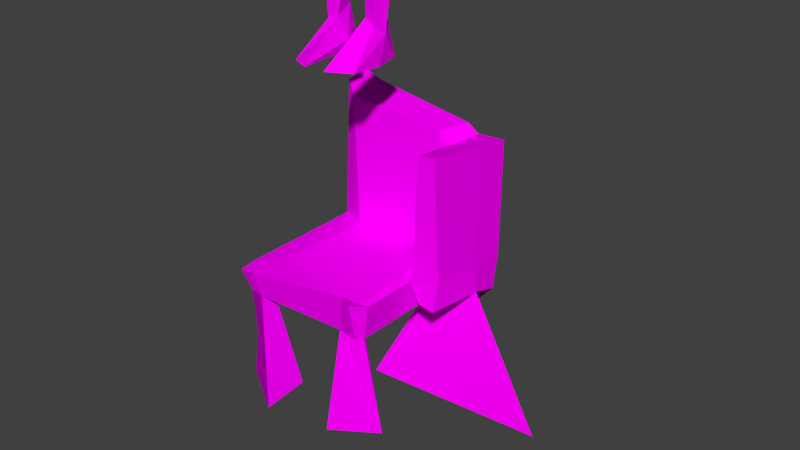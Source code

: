 # Source: chairSitter.blend  (saved by Blender 3.2.14; exported with 4.5.12 LTS)
import bpy
from mathutils import Matrix  # noqa: F401  (used for matrix-valued properties, if any)

bpy.ops.wm.read_factory_settings(use_empty=True)
scene = bpy.context.scene
scene.name = 'Scene'

# ---- collections
col_collection_1 = bpy.data.collections.new('Collection 1'); scene.collection.children.link(col_collection_1)

# ---- images (referenced by path relative to the original .blend; pixels are not part of the script)
import os
ASSET_DIR = os.environ.get("B2B_ASSET_DIR", "")  # directory of the original .blend (textures are referenced by path, not embedded)
HERE = os.path.dirname(os.path.abspath(__file__))  # packed textures are extracted next to this script under _unpacked/

def load_image(name, relpath, width, height, colorspace="sRGB"):
    """Load a texture the original file referenced (path relative to the .blend, or extracted next to this script)."""
    p = next((c for c in (os.path.join(HERE, relpath), os.path.join(ASSET_DIR, relpath)) if relpath and os.path.exists(c)), "")
    if p:
        img = bpy.data.images.load(p, check_existing=True)
        img.name = name
    else:  # same state as the original file: an image datablock whose file is absent (Cycles renders it pink)
        img = bpy.data.images.new(name, width, height)
        img.source = "FILE"
        img.filepath = "//" + (relpath or name)
    img.colorspace_settings.name = colorspace
    return img
img_whitemarblepersontexture_png = load_image('whiteMarblePersonTexture.png', 'whiteMarblePersonTexture.png', 1024, 1024, 'sRGB')
img_uglyfuckthingchair_png = load_image('uglyFuckThingChair.png', 'uglyFuckThingChair.png', 1024, 1024, 'sRGB')
img_uglyfuckthingchair_png_001 = load_image('uglyFuckThingChair.png.001', 'uglyFuckThingChair.png', 1024, 1024, 'Non-Color')

# ---- materials (node trees are filled in below, after node groups)
mat_marble_body = bpy.data.materials.new('Marble Body')
mat_marble_body.use_transparent_shadow = False
mat_chair = bpy.data.materials.new('Chair')
mat_chair.surface_render_method = 'BLENDED'
mat_chair.blend_method = 'BLEND'
mat_chair.use_transparent_shadow = False
mat_chair.roughness = 1.0
mat_chair.specular_intensity = 0.0

# ---- material node trees
mat_marble_body.use_nodes = True; mat_marble_body.node_tree.nodes.clear()
_N = mat_marble_body.node_tree.nodes; _L = mat_marble_body.node_tree.links
n0 = _N.new('ShaderNodeOutputMaterial'); n0.name = 'Material Output'; n0.location = (300, 300)
n1 = _N.new('ShaderNodeBsdfPrincipled'); n1.name = 'Principled BSDF'; n1.location = (10, 300)
n1.distribution = 'GGX'
n1.subsurface_method = 'RANDOM_WALK_SKIN'
n1.inputs[2].default_value = 1.0
n1.inputs[3].default_value = 1.45
n1.inputs[11].default_value = 1.01
n1.inputs[13].default_value = 0.0
n1.inputs[20].default_value = 0.0
n1.inputs[27].default_value = (0.0, 0.0, 0.0, 1.0)
n1.inputs[28].default_value = 1.0
n2 = _N.new('ShaderNodeMapping'); n2.name = 'Mapping'; n2.location = (-590, 144)
n2.width = 240
n3 = _N.new('ShaderNodeTexCoord'); n3.name = 'Texture Coordinate'; n3.location = (-790, 127)
n4 = _N.new('ShaderNodeTexImage'); n4.name = 'Image Texture'; n4.location = (-290, 115)
n4.image = img_whitemarblepersontexture_png
n4.interpolation = 'Closest'
_L.new(n1.outputs[0], n0.inputs[0])
_L.new(n4.outputs[0], n1.inputs[0])
_L.new(n2.outputs[0], n4.inputs[0])
_L.new(n3.outputs[2], n2.inputs[0])
n0.is_active_output = True
mat_chair.use_nodes = True; mat_chair.node_tree.nodes.clear()
_N = mat_chair.node_tree.nodes; _L = mat_chair.node_tree.links
n0 = _N.new('ShaderNodeBsdfPrincipled'); n0.name = 'Principled BSDF'; n0.location = (10, 300)
n0.distribution = 'GGX'
n0.subsurface_method = 'RANDOM_WALK_SKIN'
n0.inputs[2].default_value = 1.0
n0.inputs[3].default_value = 1.45
n0.inputs[13].default_value = 0.0
n0.inputs[27].default_value = (0.0, 0.0, 0.0, 1.0)
n0.inputs[28].default_value = 1.0
n1 = _N.new('ShaderNodeOutputMaterial'); n1.name = 'Material Output'; n1.location = (300, 300)
n2 = _N.new('ShaderNodeNormalMap'); n2.name = 'Normal Map'; n2.location = (-300, -300)
n2.label = 'Normal/Map'
n2.inputs[0].default_value = 0.0
n3 = _N.new('ShaderNodeTexImage'); n3.name = 'Image Texture'; n3.location = (-300, 600)
n3.image = img_uglyfuckthingchair_png
n4 = _N.new('ShaderNodeTexImage'); n4.name = 'Image Texture.001'; n4.location = (-300, 0)
n4.image = img_uglyfuckthingchair_png_001
_L.new(n0.outputs[0], n1.inputs[0])
_L.new(n2.outputs[0], n0.inputs[5])
_L.new(n3.outputs[0], n0.inputs[0])
_L.new(n4.outputs[1], n0.inputs[4])
n1.is_active_output = True

# ---- world
world_world = bpy.data.worlds.new('World'); scene.world = world_world
world_world.color = (0.05088, 0.05088, 0.05088)
world_world.use_sun_shadow = False
world_world.sun_shadow_jitter_overblur = 0.0
world_world.cycles.sampling_method = 'MANUAL'
world_world.cycles.sample_map_resolution = 256

# ---- meshes
me_male = bpy.data.meshes.new('male')
me_male.from_pydata([(0.08426, -0.283, 1.512), (0.08518, -0.2427, 1.232), (0.1717, -0.1867, 1.402), (0.006571, -0.175, 1.324), (0.108, -0.09781, 1.258), (0.1419, -0.04997, 1.693), (0.05331, -0.09508, 1.251), (0.06948, -0.1752, 1.103), (0.02725, -0.1118, 1.08), (0.1167, -0.1882, 1.134), (0.1557, -0.1097, 1.062), (0.08734, -0.03783, 1.076), (0.05798, -0.1626, 0.7755), (0.02811, -0.1186, 0.6739), (0.09676, -0.1646, 0.7452), (0.07326, -0.06816, 0.7863), (0.114, -0.1143, 0.7149), (0.09758, -0.04387, 0.6048), (0.1293, -0.1689, 0.6038), (0.04772, -0.04795, 0.5999), (0.02788, -0.2135, 0.6186), (0.02622, -0.3613, 0.6126), (0.1651, -0.1497, 1.853), (0.02982, -0.0633, 1.69), (-0.01352, -0.01444, 1.81), (0.1269, -0.008131, 1.798), (-0.01524, -0.1527, 1.688), (0.04338, -0.2415, 1.751), (0.1429, -0.1308, 2.065), (0.2128, -0.1388, 2.344), (0.3298, -0.1304, 2.385), (0.3563, -0.06986, 2.414), (0.3123, -0.01726, 2.386), (0.2341, -0.004209, 2.33), (0.2226, -0.06201, 2.295), (0.06359, -0.07116, 2.455), (0.1265, 0.002878, 2.406), (0.09443, 0.0422, 2.331), (0.457, -0.1394, 2.327), (0.5104, -0.03259, 2.338), (0.8159, -0.117, 2.363), (0.8179, -0.08527, 2.324), (0.813, -0.09872, 2.381), (0.8296, -0.05546, 2.367), (0.1226, 0.03265, 2.204), (0.1141, -0.2248, 2.222), (0.09779, -0.2657, 1.883), (0.9373, -0.1256, 2.332), (0.8998, -0.1466, 2.334), (0.9494, -0.03219, 2.336), (1.084, -0.1435, 2.353), (1.032, -0.01463, 2.353), (0.1336, -0.3143, 0.6154), (0.9089, -0.1402, 2.301), (0.995, -0.152, 2.314), (0.02059, -0.03484, 2.527), (0.01412, -0.2378, 2.561), (0.009646, -0.2272, 2.631), (0.04008, -0.2255, 2.63), (0.01869, -0.2266, 2.639), (0.02607, -0.2304, 2.626), (0.07025, -0.1143, 2.585), (0.04288, -0.2281, 2.666), (0.03252, -0.1515, 2.51), (0.06299, -0.1621, 2.73), (0.02273, -0.05115, 2.758), (0.0812, -0.09601, 2.646), (0.05585, -0.03348, 2.69), (-0.1147, -0.284, 1.51), (-0.1137, -0.2431, 1.234), (-0.2174, -0.1871, 1.52), (-0.03824, -0.1725, 1.308), (-0.1398, -0.0981, 1.251), (-0.0831, -0.09453, 1.247), (-0.1016, -0.1791, 1.112), (-0.05829, -0.1101, 1.083), (-0.1599, -0.1726, 1.115), (-0.1873, -0.1101, 1.056), (-0.1182, -0.03766, 1.079), (-0.08114, -0.1607, 0.7535), (-0.1263, -0.165, 0.7407), (-0.1032, -0.06772, 0.7852), (-0.1435, -0.1135, 0.7483), (-0.133, -0.04616, 0.6004), (-0.07907, -0.04783, 0.5993), (-0.06981, -0.1897, 0.615), (-0.06011, -0.3665, 0.614), (-0.1715, -0.3033, 0.6009), (-0.1843, -0.1465, 1.948), (-0.1649, -0.02559, 1.779), (-0.07858, -0.05882, 1.664), (-0.1287, -0.07074, 1.978), (-0.01641, -0.018, 1.731), (-0.0806, -0.2429, 1.76), (-0.1444, -0.246, 1.867), (-0.01525, -0.2834, 1.963), (0.07693, -0.0542, 1.973), (-0.01528, -0.2551, 2.219), (-0.2428, -0.1408, 2.342), (-0.3617, -0.13, 2.385), (-0.3675, -0.0681, 2.416), (-0.3205, -0.01423, 2.387), (-0.2755, -0.003017, 2.338), (-0.1525, 0.02777, 2.19), (-0.2477, -0.05921, 2.297), (0.04548, -0.2234, 2.322), (0.03202, -0.1585, 2.411), (-0.07586, -0.1448, 2.417), (-0.1037, -0.1967, 2.354), (-0.09082, -0.07658, 2.458), (-0.1584, 0.02237, 2.389), (-0.4758, -0.1391, 2.328), (-0.6898, -0.08358, 2.391), (-0.4968, -0.0882, 2.297), (-0.8528, -0.1183, 2.363), (-0.8534, -0.08826, 2.322), (-0.8662, -0.0491, 2.356), (-0.1458, -0.2244, 2.225), (-0.07235, -0.2907, 1.89), (-0.01575, -0.2759, 1.784), (-0.05404, -0.03693, 2.531), (-0.9639, -0.1377, 2.342), (-1.115, -0.1425, 2.358), (-1.051, -0.01483, 2.351), (-0.0551, -0.1305, 0.6655), (-0.9494, -0.1355, 2.31), (-1.018, -0.1643, 2.31), (0.0006614, -0.2452, 2.563), (-0.01376, -0.2486, 2.561), (-0.01501, -0.2686, 2.591), (-0.01608, -0.239, 2.506), (-0.04393, -0.2381, 2.562), (-0.03805, -0.2245, 2.629), (-0.06947, -0.2242, 2.629), (-0.05228, -0.232, 2.638), (-0.08641, -0.1843, 2.57), (-0.0158, -0.2407, 2.636), (-0.0291, -0.1698, 2.496), (-0.01518, 0.001525, 2.646), (-0.09521, -0.1147, 2.582), (-0.1124, -0.09713, 2.646), (-0.01334, -0.2043, 2.754), (-0.08842, -0.1797, 2.734), (-0.08928, -0.04079, 2.712)], [], [(3, 0, 1), (9, 1, 2), (9, 2, 10), (11, 4, 6), (18, 19, 20), (25, 96, 24), (28, 22, 46), (32, 37, 33), (38, 29, 30), (32, 33, 39), (39, 33, 34), (40, 31, 42), (34, 41, 39), (34, 45, 29), (33, 44, 34), (44, 28, 34), (28, 46, 45), (45, 34, 28), (36, 55, 37), (46, 27, 119), (95, 97, 46), (95, 46, 118), (43, 51, 42), (21, 14, 52), (14, 16, 52), (18, 16, 17), (20, 13, 21), (20, 19, 13), (48, 47, 54), (47, 53, 54), (106, 29, 105), (23, 6, 5), (58, 59, 62), (63, 130, 56), (35, 106, 63), (138, 55, 67), (55, 35, 61), (60, 56, 127), (66, 64, 67), (61, 67, 55), (47, 48, 50), (69, 68, 71), (73, 89, 72), (74, 75, 79), (89, 90, 92), (24, 91, 89), (92, 90, 23), (23, 90, 26), (26, 93, 27), (91, 24, 96), (44, 110, 103), (99, 98, 111), (98, 99, 107), (104, 103, 102), (91, 96, 103), (108, 106, 105), (111, 115, 114), (118, 97, 95), (88, 89, 91), (110, 44, 37), (110, 120, 109), (122, 112, 114), (115, 116, 123), (116, 112, 123), (81, 84, 124), (124, 84, 85), (123, 121, 125), (126, 125, 121), (108, 98, 107), (89, 73, 90), (68, 94, 93), (131, 128, 130), (133, 135, 134), (132, 136, 133), (127, 131, 129), (137, 106, 107), (139, 109, 120), (139, 135, 109), (135, 133, 131), (135, 139, 140), (138, 65, 143), (140, 139, 143), (129, 131, 136), (132, 134, 136), (7, 8, 3, 1), (2, 1, 0), (2, 5, 4), (6, 4, 5), (4, 11, 10, 2), (7, 1, 9), (8, 11, 6, 3), (7, 12, 13, 8), (15, 16, 10, 11), (15, 11, 8, 13), (14, 12, 7, 9), (16, 14, 9, 10), (92, 23, 5, 25), (17, 19, 18), (35, 31, 30, 106), (25, 24, 92), (96, 22, 28), (37, 44, 33), (32, 31, 35, 36), (32, 36, 37), (43, 42, 31, 39), (37, 55, 120), (38, 30, 40), (30, 31, 40), (34, 29, 38), (39, 31, 32), (38, 41, 34), (51, 43, 41, 49), (29, 106, 30), (45, 105, 29), (45, 97, 105), (96, 28, 44), (38, 40, 41), (39, 41, 43), (46, 97, 45), (119, 118, 46), (22, 25, 5), (22, 96, 25), (36, 35, 55), (40, 42, 48), (20, 21, 52, 18), (48, 53, 41, 40), (18, 52, 16), (16, 15, 17), (17, 15, 19), (15, 13, 19), (12, 14, 21), (13, 12, 21), (23, 26, 3, 6), (47, 49, 53), (41, 53, 49), (48, 54, 53), (26, 27, 0, 3), (2, 0, 46, 22), (5, 2, 22), (0, 27, 46), (56, 58, 61, 63), (141, 62, 136), (137, 130, 63), (136, 62, 59, 57), (56, 130, 128), (127, 136, 57, 60), (64, 66, 61, 62), (106, 137, 63), (62, 141, 64), (35, 63, 61), (47, 50, 51, 49), (58, 62, 61), (58, 56, 60), (64, 141, 65), (64, 65, 67), (138, 67, 65), (66, 67, 61), (127, 129, 136), (48, 42, 50), (42, 51, 50), (69, 76, 70, 68), (89, 70, 76, 72), (74, 69, 71, 75), (72, 76, 77, 78), (74, 76, 69), (73, 78, 75, 71), (81, 78, 77, 82), (78, 73, 72), (81, 79, 75, 78), (80, 76, 74, 79), (82, 77, 76, 80), (83, 87, 85, 84), (81, 124, 79), (99, 100, 109, 107), (24, 89, 92), (102, 103, 110), (101, 110, 109, 100), (102, 110, 101), (112, 100, 99, 114), (110, 37, 120), (99, 111, 114), (113, 111, 98, 104), (104, 88, 91, 103), (102, 101, 112), (100, 112, 101), (104, 102, 113), (104, 98, 117), (117, 108, 105), (108, 117, 98), (97, 117, 105), (96, 44, 103), (88, 104, 117, 94), (115, 113, 102, 116), (113, 115, 111), (97, 118, 94, 117), (112, 116, 102), (94, 118, 119, 93), (93, 119, 27), (87, 80, 79, 86), (106, 108, 107), (122, 114, 121), (112, 122, 123), (115, 125, 126, 114), (85, 87, 86), (86, 124, 85), (124, 86, 79), (81, 82, 83), (81, 83, 84), (80, 87, 82), (87, 83, 82), (121, 114, 126), (90, 73, 71, 26), (125, 115, 123), (26, 71, 68, 93), (70, 88, 94, 68), (70, 89, 88), (134, 142, 141, 136), (65, 141, 142, 143), (137, 135, 130), (131, 130, 135), (137, 107, 109), (135, 137, 109), (120, 55, 138), (142, 135, 140), (135, 142, 134), (133, 136, 131), (140, 143, 142), (138, 143, 120), (139, 120, 143), (121, 123, 122)])
_uv = me_male.uv_layers.new(name='UVMap')
_uv.uv.foreach_set('vector', [-0.3059, 1.299, 0.002139, 1.852, 0.002139, 1.076, -0.518, 1.759, -0.7233, 2.005, -0.518, 2.511, 2.047, -1.23, 2.251, -0.5048, 2.251, -1.466, 3.527, 1.082, 3.375, 1.591, 3.527, 1.597, 2.121, 2.624, 1.725, 2.694, 2.121, 2.931, -1.096, 1.911, -0.7398, 2.283, -0.7398, 1.759, 1.325, 1.906, 1.901, 2.018, 1.901, 1.641, 3.645, -2.065, 3.645, -2.705, 3.543, -2.313, 1.703, 3.313, 1.703, 2.64, 1.568, 2.954, 3.025, 2.815, 3.175, 3.037, 3.175, 2.273, 2.682, -1.466, 2.504, -0.7228, 2.682, -0.6612, 3.293, -0.7075, 3.293, -1.985, 3.223, -0.7261, 1.796, 0.1741, 1.796, -1.466, 1.659, -0.6183, 3.112, -2.131, 3.112, -2.705, 2.897, -2.263, 2.799, 3.101, 2.348, 3.245, 2.799, 3.29, -0.5106, 0.8461, -1.096, 0.928, -0.5106, 1.3, -1.902, 0.3645, -1.578, 0.9105, -1.578, -0.02778, 1.308, 0.2724, 0.7442, 0.3769, 1.308, 0.7808, 3.105, -0.4147, 3.268, 0.008172, 3.268, -0.6058, 1.523, 3.164, 1.325, 3.51, 1.523, 3.578, 1.754, 0.5773, 1.986, 1.247, 1.986, 0.2724, 3.166, 0.7426, 3.373, 1.065, 3.373, 0.5923, 3.557, 1.73, 3.656, 2.289, 3.656, 1.641, 0.6483, 2.541, 0.6483, 1.861, 0.3887, 2.35, 3.255, 2.175, 3.402, 2.257, 3.402, 1.641, 2.799, 2.73, 2.495, 2.888, 2.799, 3.084, -2.43, 0.77, -2.346, 1.06, -2.346, 0.372, -2.538, 3.497, -2.538, 3.036, -2.721, 3.257, 0.8087, 2.339, 0.7434, 2.437, 0.8087, 2.607, 1.617, 2.457, 1.707, 2.542, 1.707, 2.3, 2.228, 2.302, 1.725, 2.479, 2.228, 2.607, -1.113, -0.3546, -2.324, -0.3364, -1.113, -0.04426, -0.3596, -1.612, -0.4201, -1.592, -0.3596, -1.512, 3.721, 3.318, 3.56, 3.541, 3.721, 3.599, 2.585, 3.588, 2.585, 3.306, 2.348, 3.439, 0.6138, 3.143, 0.8057, 3.443, 0.8057, 2.984, -0.6783, 3.191, -0.9288, 3.212, -0.6783, 3.494, -0.5026, 1.316, -0.5434, 1.495, -0.5026, 1.507, -0.5015, 2.273, -0.3227, 2.511, -0.3227, 2.141, -2.061, 3.12, -2.061, 2.753, -2.363, 3.099, -1.925, -0.9804, -1.866, -0.8775, -1.866, -1.385, 0.6483, 1.845, 0.6483, 1.076, 0.344, 1.672, -1.118, 1.463, -1.118, -0.02778, -1.271, 1.43, 2.03, -1.466, 1.813, -1.367, 2.03, -0.476, -0.9288, 3.072, -0.536, 3.174, -0.536, 2.898, -0.5599, 1.316, -1.096, 1.544, -0.5599, 1.742, 0.5973, 3.429, 0.3286, 3.492, 0.5973, 3.64, -0.006172, 3.295, 0.2363, 3.483, 0.2363, 3.165, -1.328, 3.006, -1.328, 2.641, -1.616, 2.825, 1.3, 0.7973, 0.8263, 1.137, 1.3, 1.365, -0.5904, -2.69, 0.1666, -2.156, 0.1666, -2.705, 3.284, -0.2838, 3.423, 0.03578, 3.423, -0.6058, 2.858, 1.203, 3.013, 1.515, 3.013, 0.7233, 3.191, 2.962, 3.366, 3.388, 3.366, 2.852, -2.324, 0.4725, -1.918, 0.8687, -1.918, -0.02778, -2.433, 3.02, -2.433, 2.602, -2.721, 2.705, 2.728, -1.657, 2.728, -2.705, 2.588, -2.691, 3.15, 1.515, 3.15, 0.5923, 3.029, 1.29, -2.061, 2.736, -2.061, 2.162, -2.324, 2.669, 1.945, -1.778, 1.945, -2.705, 1.694, -2.449, 2.994, 3.44, 2.994, 2.929, 2.816, 3.106, 3.545, -0.803, 3.545, -1.985, 3.493, -1.524, 3.541, 1.641, 3.418, 1.723, 3.541, 2.227, -1.62, 1.443, -1.578, 1.945, -1.578, 0.927, 1.052, 3.151, 1.052, 2.632, 0.8263, 2.828, 2.602, 3.449, 2.765, 3.699, 2.765, 3.306, 2.224, 2.624, 2.137, 3.03, 2.224, 3.073, 3.424, -2.051, 3.424, -2.256, 3.336, -2.217, 3.166, 1.22, 3.359, 1.586, 3.359, 1.082, 1.015, 0.02488, 1.015, -1.466, 0.8232, -0.3327, 2.654, 2.631, 2.654, 1.641, 2.498, 1.946, 1.236, 2.431, 1.157, 2.47, 1.236, 2.602, -2.372, -0.3068, -2.341, -0.1092, -2.341, -0.3546, -2.374, 0.2127, -2.348, 0.2858, -2.348, 0.1302, 1.26, -1.854, 1.353, -1.772, 1.353, -1.912, -1.278, 3.396, -1.049, 3.572, -1.049, 3.273, -0.3733, 3.256, -0.6231, 3.511, -0.3733, 3.535, 3.476, 0.3709, 3.637, 0.4807, 3.637, 0.05226, 0.9991, 0.04137, 0.8232, 0.1366, 0.9991, 0.2313, -0.03561, 3.027, -0.1376, 3.194, -0.03561, 3.352, -0.9675, 2.959, -1.278, 3.133, -0.9675, 3.256, 3.561, -1.066, 3.632, -0.8918, 3.632, -1.304, 2.92, 0.6015, 3.013, 0.7069, 3.013, 0.4901, -0.3431, -1.543, -0.3074, -1.509, -0.3074, -1.612, 0.9441, 1.98, 1.141, 2.076, 1.141, 1.381, 0.8263, 1.595, 1.057, -2.369, 1.382, -1.929, 1.382, -2.705, 0.02776, -1.086, 0.3492, -0.2594, 0.3492, -1.466, 0.8087, 1.076, 0.6648, 1.124, 0.8087, 2.322, -2.662, 0.8199, -2.721, 1.348, -2.446, 1.333, -2.446, 0.372, 3.668, 2.778, 3.668, 2.376, 3.549, 2.674, 2.165, 0.9632, 2.406, 1.066, 2.406, 0.551, 2.241, 0.2724, 1.738, 1.462, 1.738, 0.5587, 1.606, 0.2724, 1.532, 1.386, -1.47, 0.768, -1.287, 0.9512, -1.287, -0.009667, -1.562, -0.02778, 0.01064, 1.005, 0.8098, 1.06, 0.8098, 0.7973, -0.3059, 0.8326, 2.799, 1.641, 2.688, 1.718, 2.67, 2.62, 2.799, 2.713, 0.8981, -1.543, 1.041, -1.632, 1.041, -2.705, 0.8056, -2.5, -0.05016, 2.575, -0.2525, 2.634, -0.3522, 2.928, -0.05016, 3.01, -2.364, -0.4388, -2.244, -0.3711, -2.244, -0.7724, -1.562, 1.066, -1.479, 1.874, -1.297, 1.793, -1.297, 0.9677, -2.448, 3.336, -2.061, 3.353, -2.061, 3.136, 2.131, -0.2461, 2.44, 0.1279, 2.44, -0.4596, -1.638, 2.916, -1.638, 2.557, -2.031, 2.821, 2.227, -2.001, 2.399, -1.893, 2.399, -2.705, 2.169, -2.515, 3.008, 2.273, 2.816, 2.753, 3.008, 2.913, 1.128, -0.1572, 1.252, -0.2045, 1.252, -1.466, 1.032, -1.035, 3.089, -0.6058, 2.928, -0.01341, 3.089, 0.114, 2.003, 1.255, 2.148, 1.61, 2.148, 0.2724, 1.642, -1.466, 1.457, -1.392, 1.642, -0.1276, 1.935, -1.482, 1.935, -1.734, 1.269, -1.64, 3.362, 2.273, 3.191, 2.726, 3.362, 2.836, 0.6106, -0.8098, 0.8067, 0.1741, 0.8067, -1.466, 3.425, -1.451, 3.309, -0.8949, 3.439, -0.8244, 3.439, -1.216, 2.913, -1.154, 3.053, -0.6401, 3.053, -1.466, -2.721, 2.452, -2.415, 2.586, -2.415, 2.067, 2.928, 0.2674, 3.232, 0.4701, 3.232, 0.1305, -2.317, -0.8081, -1.941, -0.7939, -1.941, -1.385, 2.881, -2.705, 2.744, -1.721, 2.881, -1.702, 2.911, -0.6058, 2.768, 0.2405, 2.911, 0.2776, -0.746, 0.8296, -0.746, -0.1445, -1.096, -0.04082, -0.9533, 2.528, -1.278, 2.599, -0.9533, 2.943, 0.3492, -0.2429, 0.09133, 0.1024, 0.3492, 0.2801, -1.924, 2.145, -1.924, 1.66, -2.324, 1.985, 3.175, 3.054, 3.02, 3.309, 3.175, 3.507, -2.399, 2.318, -2.347, 2.368, -2.347, 2.067, 0.8403, 2.21, 0.8263, 2.616, 1.124, 2.493, 1.124, 2.093, 2.309, -0.625, 2.268, -0.5371, 2.565, -0.5048, 2.565, -0.6425, 2.816, 1.914, 3.023, 2.257, 3.023, 1.641, 3.284, 0.3691, 3.459, 0.5601, 3.459, 0.05226, -1.941, 3.369, -2.448, 3.392, -1.941, 3.508, 3.319, -2.705, 3.129, -2.399, 3.319, -2.185, -0.3733, 2.528, -0.5015, 2.572, -0.3733, 3.239, 1.813, 0.1591, 2.114, 0.252, 2.114, -0.4596, 0.7891, -2.705, 0.5144, -2.688, 0.5272, -1.684, 0.7891, -1.494, 3.564, -0.2226, 3.651, 0.02145, 3.651, -0.3101, 2.048, 3.247, 2.048, 2.948, 1.725, 3.025, -2.342, 1.345, -2.342, 1.077, -2.43, 1.302, -0.6069, -2.557, -0.9128, -2.705, -1.015, -2.037, -0.6069, -1.553, -0.7236, -1.466, -1.096, -1.184, -1.096, -0.161, -0.7236, -0.2214, -0.3059, -1.05, 0.01127, -0.2214, 0.01127, -1.466, 2.616, -0.4596, 2.457, 0.1975, 2.616, 0.5636, 2.126, 3.419, 2.331, 3.441, 2.331, 3.101, 2.082, 3.142, 1.642, 0.1819, 1.642, -0.1111, 1.457, -0.1025, 2.768, 0.4214, 2.896, 0.5695, 2.896, 0.2941, 2.386, -1.691, 2.386, -1.876, 2.344, -1.785, 2.335, -1.753, -0.4366, -1.612, -0.5904, -1.537, -0.4366, -1.53, 0.3634, 3.37, 0.3634, 3.165, 0.2845, 3.179, 0.2528, 3.215, -1.648, 2.933, -1.946, 2.951, -2.031, 3.106, -1.648, 3.191, 3.357, 3.693, 3.357, 3.405, 3.191, 3.478, 1.617, 2.12, 1.86, 2.283, 1.86, 2.035, 0.9849, 3.49, 1.266, 3.491, 1.266, 3.238, 0.724, 2.967, 0.724, 2.558, 0.3887, 2.741, 0.4649, 2.964, 3.126, -1.784, 3.205, -1.723, 3.205, -2.115, -2.341, 0.1138, -2.341, -0.09274, -2.374, 0.08713, 3.336, -2.432, 3.526, -2.272, 3.526, -2.705, -1.648, 3.207, -1.838, 3.481, -1.648, 3.578, 3.69, 1.082, 3.544, 1.283, 3.69, 1.437, -1.033, 3.432, -0.9547, 3.64, -0.9547, 3.273, 3.2, -1.706, 3.126, -1.625, 3.2, -1.501, 3.069, -0.9763, 3.206, -0.7075, 3.206, -1.466, -1.997, 0.8852, -2.324, 1.445, -1.997, 1.643, -1.881, -0.7398, -2.227, -0.538, -1.113, -0.3711, -1.113, -0.7602, -2.334, -2.705, -2.721, -1.949, -2.502, -0.8432, -2.334, -1.239, 2.021, 1.76, 1.918, 2.123, 2.228, 2.285, 2.228, 1.641, 2.494, 1.083, 2.165, 1.36, 2.212, 1.603, 2.494, 1.588, 3.543, 3.318, 3.382, 3.329, 3.543, 3.696, 2.481, 2.138, 2.481, 1.641, 2.244, 1.745, 2.315, 2.385, 1.502, -2.619, 1.398, -1.813, 1.678, -1.851, 1.678, -2.705, 3.532, 2.273, 3.379, 2.747, 3.532, 2.778, -1.893, 1.74, -1.643, 1.86, -1.643, 0.9428, -1.902, 0.927, -1.118, 2.512, -1.118, 1.479, -1.278, 1.499, -1.245, 2.488, 2.004, -2.683, 1.962, -1.83, 2.153, -1.672, 2.153, -2.705, -1.328, 2.605, -1.328, 1.89, -1.562, 2.241, -1.475, 2.624, 1.243, -1.518, 1.243, -1.912, 1.057, -1.723, 2.296, -0.6741, 2.487, -0.666, 2.487, -1.436, 2.268, -1.466, 0.3887, 3.042, 0.5973, 3.413, 0.5973, 2.984, 0.3608, 2.398, 0.3608, 1.862, 0.01862, 2.292, 0.1472, 1.187, 0.01862, 1.626, 0.3275, 1.846, 0.3275, 1.076, 0.8263, 3.293, 0.9631, 3.624, 0.9631, 3.167, 1.395, 0.7209, 1.325, 1.608, 1.516, 1.624, 1.516, 0.2724, 0.08035, -2.139, -0.5904, -1.89, 0.08035, -1.628, -0.3333, 0.7562, -0.4786, 1.076, -0.3333, 2.108, -0.05016, 1.869, -0.2192, 1.91, -0.3059, 2.546, -0.05016, 2.558, -0.3333, 0.7397, -0.3333, -0.2646, -0.5851, -0.1628, -0.7071, 0.4699, 2.751, -0.6058, 2.633, -0.4626, 2.751, 0.5636, 1.157, 1.536, 1.302, 2.414, 1.302, 1.381, 2.896, -1.466, 2.698, -1.408, 2.896, -0.7762, 3.109, -2.115, 2.897, -1.972, 3.109, -1.546, 1.6, 2.035, 1.325, 2.299, 1.6, 2.624, 2.819, 1.066, 2.819, 0.6847, 2.423, 0.9484, 1.069, 2.909, 1.266, 3.222, 1.266, 2.632, -1.113, -0.7767, -1.113, -1.466, -1.849, -1.288, -1.865, -1.701, -1.865, -2.705, -2.317, -2.359, -2.082, -1.402, 0.4495, -1.436, 0.3657, -0.457, 0.5942, 0.1639, 0.5942, -1.466, 2.415, -2.628, 2.571, -1.657, 2.571, -2.705, -0.3059, -0.1868, -0.1725, 0.7264, 0.06266, 0.7808, 0.06266, -0.2049, 1.269, -0.3089, 1.441, 0.1639, 1.441, -1.466, -1.616, 3.378, -1.376, 3.355, -1.376, 3.023, -1.586, 3.037, -1.922, 2.162, -2.044, 2.333, -1.922, 2.504, -2.721, 1.513, -2.528, 2.034, -2.4, 2.05, -2.4, 1.364, 3.555, 1.01, 3.555, 0.5923, 3.389, 0.7611, -1.922, 1.608, -1.922, 0.8852, -1.981, 1.195, -2.395, 0.3555, -2.395, -0.8267, -2.721, -0.6087, 2.06, 3.33, 1.767, 3.376, 1.568, 3.422, 2.06, 3.47, -0.9288, 2.79, -0.518, 2.882, -0.518, 2.528, 3.547, 0.03578, 3.547, -0.6284, 3.44, -0.4392, -1.638, 2.541, -1.638, 1.877, -1.902, 2.51, 3.476, -1.985, 3.309, -1.882, 3.476, -1.467, 1.951, -1.556, 2.464, -1.482, 2.464, -1.63, 3.561, -1.867, 3.655, -1.32, 3.655, -1.985, 0.07914, 0.4802, 0.7277, 0.7808, 0.7277, 0.3331, 0.09684, -1.957, 0.1433, -1.645, 0.1433, -2.139, 0.498, -1.556, 0.498, -2.705, 0.2398, -2.556, 0.1831, -1.509, 2.244, 2.792, 2.467, 2.988, 2.467, 2.402, -1.435, -1.657, -1.435, -2.705, -1.849, -2.179, -1.756, -1.482, -1.032, -1.52, -1.032, -2.705, -1.314, -2.467, -1.419, -1.482, -0.3224, -1.466, -0.7071, -0.7078, -0.3224, -0.2811, 1.873, 1.273, 1.754, 1.567, 1.976, 1.602, 1.976, 1.263, 2.841, 1.515, 2.841, 1.083, 2.618, 1.1, 2.511, 1.471, -0.09332, 3.472, -0.3522, 3.513, -0.09332, 3.668, 3.564, -0.4665, 3.663, -0.3266, 3.663, -0.6284, -1.395, 3.654, -1.395, 3.395, -1.616, 3.416, -0.1541, 3.027, -0.3522, 3.199, -0.1541, 3.455, -0.7591, 2.506, -0.7591, 2.3, -1.096, 2.415, -0.006172, 2.851, 0.3309, 3.148, 0.3309, 2.823, 3.549, 3.302, 3.549, 2.852, 3.382, 3.122, 2.319, -1.876, 2.169, -1.833, 2.319, -1.676, 1.032, 0.1212, 1.246, 0.2458, 1.246, -0.1407, 3.039, 1.928, 3.239, 2.147, 3.239, 1.641, 1.325, 2.984, 1.551, 3.147, 1.551, 2.64, -0.006172, 2.612, 0.3608, 2.807, 0.3608, 2.415])
me_male.materials.append(mat_marble_body)
me_male.use_remesh_preserve_volume = False
me_male.use_remesh_preserve_attributes = False
me_male.use_mirror_vertex_groups = False
me_male.update()
me_cube_004 = bpy.data.meshes.new('Cube.004')
me_cube_004.from_pydata([(-0.2616, -0.5168, -0.3349), (-0.2575, -0.5705, -0.2158), (-0.2414, 0.03183, -0.3504), (-0.2948, 0.0937, -0.2283), (0.2831, -0.4987, -0.3603), (0.2835, -0.5367, -0.1925), (0.2905, 0.06576, -0.3746), (0.3076, 0.06351, -0.2231), (-0.2598, 0.1898, -0.1933), (-0.2692, 0.2079, -0.3441), (0.3256, 0.1479, -0.3468), (0.3163, 0.198, -0.2298), (0.4358, 0.0602, -0.2247), (0.443, 0.0532, -0.3394), (0.428, 0.2198, -0.2355), (0.4403, 0.172, -0.375), (0.3151, -0.2029, -0.2467), (0.3332, -0.1789, -0.3328), (0.4117, -0.1586, -0.2127), (0.4131, -0.195, -0.3345), (-0.2519, 0.07931, 0.4017), (0.2755, 0.07238, 0.2534), (-0.2737, 0.2057, 0.4117), (0.326, 0.1956, 0.2747), (0.4743, 0.1573, 0.3018), (0.4337, 0.0554, 0.3003), (0.3141, -0.1695, 0.2965), (0.404, -0.1848, 0.321), (-0.2059, 0.05649, -0.3247), (-0.1786, 0.04809, -0.23), (-0.2007, -0.5231, -0.339), (-0.2217, -0.5482, -0.2287), (-0.1796, 0.2067, -0.3773), (-0.1707, 0.2279, -0.2053), (-0.2039, 0.05091, 0.3487), (-0.194, 0.2172, 0.3734), (-0.2654, -0.4645, -0.346), (-0.298, -0.464, -0.2354), (0.3099, -0.4793, -0.3543), (0.3125, -0.4588, -0.2236), (-0.1681, -0.4253, -0.195), (-0.1999, -0.4595, -0.3399), (-0.3873, -0.418, -0.8328), (-0.09545, -0.6212, -0.7851), (-0.09707, -0.4186, -0.7685), (0.2563, 0.05497, -0.2007), (0.2093, -0.5055, -0.3416), (0.2168, 0.1869, -0.1949), (0.2382, 0.06003, 0.3061), (0.2747, 0.1963, 0.3094), (0.2579, 0.02973, -0.3282), (0.2312, -0.51, -0.1864), (0.2601, 0.1737, -0.3716), (0.2722, -0.4628, -0.2293), (0.2389, -0.4084, -0.3435), (0.2099, -0.5993, -0.7586), (0.364, -0.4453, -0.7926), (0.1861, -0.4279, -0.7883), (0.8324, -0.07969, -0.793), (0.03037, -0.09764, -0.8202), (0.03811, 0.4506, -0.8103)], [], [(36, 2, 3, 37), (2, 9, 8, 3), (38, 4, 5, 39), (30, 0, 1, 31), (13, 58, 59, 50, 6), (40, 31, 1, 37), (52, 10, 11, 47), (28, 32, 9, 2), (14, 24, 23, 11), (12, 14, 15, 13), (16, 26, 27, 18), (13, 19, 18, 12), (10, 15, 14, 11), (16, 18, 19, 17), (6, 17, 19, 13), (7, 16, 17, 6), (7, 21, 26, 16), (48, 49, 23, 21), (23, 24, 25, 21), (25, 27, 26, 21), (45, 48, 21, 7), (8, 22, 20, 3), (33, 35, 22, 8), (12, 25, 24, 14), (18, 27, 25, 12), (47, 49, 35, 33), (3, 20, 34, 29), (20, 22, 35, 34), (50, 52, 32, 28), (9, 32, 33, 8), (53, 51, 31, 40), (4, 38, 56, 55, 46), (46, 30, 31, 51), (2, 36, 41, 28), (45, 53, 40, 29), (29, 40, 37, 3), (50, 54, 38, 6), (6, 38, 39, 7), (0, 36, 37, 1), (42, 43, 44), (41, 44, 43, 30), (36, 42, 44, 41), (28, 41, 54, 50), (7, 39, 53, 45), (4, 46, 51, 5), (39, 5, 51, 53), (52, 60, 58, 13, 15, 10), (11, 23, 49, 47), (29, 34, 48, 45), (34, 35, 49, 48), (32, 52, 47, 33), (41, 30, 46, 54), (57, 55, 56), (54, 57, 56, 38), (46, 55, 57, 54), (58, 60, 59), (50, 59, 60, 52), (30, 43, 42, 36, 0)])
me_cube_004.polygons.foreach_set('use_smooth', [True] * 58)
_k = set([(0, 1), (0, 30), (0, 36), (1, 31), (1, 37), (2, 3), (2, 9), (2, 28), (2, 36), (3, 8), (3, 20), (3, 29), (3, 37), (4, 5), (4, 38), (4, 46), (5, 39), (5, 51), (6, 7), (6, 13), (6, 17), (6, 38), (6, 50), (7, 16), (7, 21), (7, 39), (7, 45), (8, 9), (8, 22), (8, 33), (9, 32), (10, 11), (10, 15), (10, 52), (11, 14), (11, 23), (11, 47), (12, 13), (12, 14), (12, 18), (12, 25), (13, 15), (13, 19), (13, 58), (14, 15), (14, 24), (16, 17), (16, 18), (16, 26), (17, 19), (18, 19), (18, 27), (20, 22), (20, 34), (21, 23), (21, 25), (21, 26), (21, 48), (22, 35), (23, 24), (23, 49), (24, 25), (25, 27), (26, 27), (28, 32), (28, 41), (28, 50), (29, 34), (29, 40), (29, 45), (30, 31), (30, 41), (30, 43), (30, 46), (31, 40), (31, 51), (32, 33), (32, 52), (33, 35), (33, 47), (34, 35), (34, 48), (35, 49), (36, 37), (36, 41), (36, 42), (37, 40), (38, 39), (38, 54), (38, 56), (39, 53), (40, 53), (41, 44), (41, 54), (42, 43), (42, 44), (43, 44), (45, 48), (45, 53), (46, 51), (46, 54), (46, 55), (47, 49), (47, 52), (48, 49), (50, 52), (50, 54), (50, 59), (51, 53), (52, 60), (54, 57), (55, 56), (55, 57), (56, 57), (58, 59), (58, 60), (59, 60)])
me_cube_004.attributes.new('sharp_edge', 'BOOLEAN', 'EDGE').data.foreach_set('value', [ (min(e.vertices), max(e.vertices)) in _k for e in me_cube_004.edges])
_uv = me_cube_004.uv_layers.new(name='UVMap')
_uv.uv.foreach_set('vector', [-2.955, -1.126, -2.955, -3.052, -3.386, -3.052, -3.386, -1.126, -3.26, 3.057, -2.74, 3.057, -2.74, 2.625, -3.26, 2.625, -3.093, 0.5334, -3.327, 0.5334, -3.327, 0.9654, -3.093, 0.9654, 3.049, -3.429, 3.049, -3.175, 3.481, -3.175, 3.481, -3.429, 2.925, 1.127, 1.165, -0.3499, 1.165, 2.604, 2.925, 1.866, 2.925, 1.588, -2.481, -0.8776, -2.481, -1.112, -2.734, -1.112, -2.734, -0.8776, -2.191, -2.983, -2.469, -2.983, -2.469, -2.552, -2.191, -2.552, -2.363, -0.7543, -1.843, -0.7543, -1.843, -1.008, -2.363, -1.008, -3.083, 0.684, -3.083, 2.604, -2.622, 2.604, -2.622, 0.684, -2.944, -3.057, -2.424, -3.057, -2.424, -3.489, -2.944, -3.489, -2.944, -3.046, -2.944, -1.126, -2.483, -1.126, -2.483, -3.046, 3.103, -2.733, 3.952, -2.733, 3.952, -3.165, 3.103, -3.165, 3.491, -3.175, 3.952, -3.175, 3.952, -3.607, 3.491, -3.607, -3.416, -3.062, -2.955, -3.062, -2.955, -3.494, -3.416, -3.494, 0.3073, -2.612, -0.5422, -2.612, -0.5422, -2.151, 0.3073, -2.151, 0.7497, -2.151, 0.7497, -3.0, 0.3178, -3.0, 0.3178, -2.151, -0.6915, 1.755, -2.612, 1.755, -2.612, 2.604, -0.6915, 2.604, -1.301, -0.7543, -0.7812, -0.7543, -0.7812, -1.032, -1.301, -1.032, -1.813, -2.994, -1.352, -2.994, -1.352, -3.514, -1.813, -3.514, 4.812, -3.194, 3.963, -3.194, 3.963, -2.733, 4.812, -2.733, -3.674, -3.046, -3.674, -1.126, -3.397, -1.126, -3.397, -3.046, -2.199, 2.775, -2.199, 4.696, -1.679, 4.696, -1.679, 2.775, 1.005, -3.021, 2.925, -3.021, 2.925, -3.275, 1.005, -3.275, -2.209, 4.696, -2.209, 2.775, -2.729, 2.775, -2.729, 4.696, -2.473, -1.126, -0.5526, -1.126, -0.5526, -1.976, -2.473, -1.976, -1.668, 2.775, -1.668, 4.696, -0.03969, 4.696, -0.03969, 2.775, -0.9314, -3.021, 0.9888, -3.021, 0.9888, -3.275, -0.9314, -3.275, -1.832, -0.7543, -1.312, -0.7543, -1.312, -1.008, -1.832, -1.008, -2.74, 3.067, -3.26, 3.067, -3.26, 4.696, -2.74, 4.696, -1.088, -3.426, -1.341, -3.426, -1.341, -2.994, -1.088, -2.994, 2.939, 1.072, 3.173, 1.072, 3.173, -0.5567, 2.939, -0.5567, -0.7854, 0.1293, -0.7812, -0.1046, -2.47, -0.2132, -2.47, 0.5128, -0.7832, 0.4068, -0.5526, -2.983, -2.181, -2.983, -2.181, -2.552, -0.5526, -2.552, -3.559, 2.76, -3.559, 0.8339, -3.812, 0.8339, -3.812, 2.76, 3.184, -0.854, 3.184, 1.072, 4.812, 1.072, 4.812, -0.854, -3.559, 4.696, -3.559, 2.77, -3.812, 2.77, -3.812, 4.696, -3.271, 4.696, -3.271, 2.77, -3.548, 2.77, -3.548, 4.696, 2.925, -2.723, 0.9992, -2.723, 0.9992, -2.291, 2.925, -2.291, 4.578, -3.204, 4.812, -3.204, 4.812, -3.636, 4.578, -3.636, -3.169, -0.8672, -3.169, 0.5128, -2.481, -0.1216, -0.6915, 1.043, -2.391, 0.8086, -2.391, 1.744, -0.6915, 1.276, -0.5422, -1.633, 1.155, -1.126, 1.155, -2.14, -0.5422, -1.887, 1.155, -1.116, -0.7708, -1.116, -0.7708, 0.5128, 1.155, 0.5128, 2.925, -3.011, 0.9992, -3.011, 0.9992, -2.733, 2.925, -2.733, -0.1246, -2.9, -0.1246, -2.622, 0.3073, -2.622, 0.3073, -2.9, -2.33, 0.7982, -2.33, 0.5643, -2.608, 0.5643, -2.608, 0.7982, 4.748, 2.162, 2.935, 1.082, 2.935, 4.696, 4.812, 3.371, 4.616, 2.889, 4.699, 2.435, -3.674, -1.116, -3.674, 0.8045, -3.397, 0.8045, -3.397, -1.116, 2.925, -0.3603, 2.925, -2.281, 1.296, -2.281, 1.296, -0.3603, -2.41, -0.7439, -2.41, -0.2236, -0.7812, -0.2236, -0.7812, -0.7439, -3.093, 2.604, -3.093, 0.9758, -3.525, 0.9758, -3.525, 2.604, -2.32, 0.5643, -2.32, 0.7982, -0.6915, 0.7982, -0.6915, 0.5643, -1.823, -3.418, -2.181, -3.72, -2.181, -2.994, -0.5526, -2.449, -2.235, -2.541, -2.235, -1.986, -0.5526, -2.171, 4.812, -2.567, 3.129, -2.723, 3.129, -2.255, 4.812, -2.333, 2.925, 4.696, -0.02927, 2.615, -0.02927, 4.696, -0.681, 2.084, 1.155, 2.604, 1.155, 0.5232, -0.681, 1.564, 4.809, -1.806, 3.101, -2.244, 3.101, -0.8644, 4.812, -1.322, 4.782, -1.554])
me_cube_004.materials.append(mat_chair)
me_cube_004.update()
me_cube_004.normals_split_custom_set([tuple(v) for v in zip(*[iter([0.9355, -0.02502, 0.3524, 0.9355, -0.02502, 0.3524, 0.9355, -0.02502, 0.3524, 0.9355, -0.02502, 0.3524, 0.9846, -0.05112, 0.1669, 0.9846, -0.05112, 0.1669, 0.9846, -0.05112, 0.1669, 0.9846, -0.05112, 0.1669, -0.863, 0.5038, 0.03807, -0.863, 0.5038, 0.03807, -0.863, 0.5038, 0.03807, -0.863, 0.5038, 0.03807, -0.1003, 0.9434, 0.3162, -0.1003, 0.9434, 0.3162, -0.1003, 0.9434, 0.3162, -0.1003, 0.9434, 0.3162, -0.03499, 0.9574, -0.2868, -0.03499, 0.9574, -0.2868, -0.03499, 0.9574, -0.2868, -0.03499, 0.9574, -0.2868, -0.03499, 0.9574, -0.2868, 0.1442, 0.05293, -0.9881, 0.1442, 0.05293, -0.9881, 0.1442, 0.05293, -0.9881, 0.1442, 0.05293, -0.9881, -0.07507, -0.9775, 0.1973, -0.07507, -0.9775, 0.1973, -0.07507, -0.9775, 0.1973, -0.07507, -0.9775, 0.1973, 0.03221, 0.1406, 0.9895, 0.03221, 0.1406, 0.9895, 0.03221, 0.1406, 0.9895, 0.03221, 0.1406, 0.9895, -0.05842, -0.9965, -0.05899, -0.05842, -0.9965, -0.05899, -0.05842, -0.9965, -0.05899, -0.05842, -0.9965, -0.05899, -0.9966, -0.04876, -0.06573, -0.9966, -0.04876, -0.06573, -0.9966, -0.04876, -0.06573, -0.9966, -0.04876, -0.06573, -0.1514, 0.9884, -0.007855, -0.1514, 0.9884, -0.007855, -0.1514, 0.9884, -0.007855, -0.1514, 0.9884, -0.007855, -0.992, 0.1127, -0.05695, -0.992, 0.1127, -0.05695, -0.992, 0.1127, -0.05695, -0.992, 0.1127, -0.05695, 0.2374, -0.9007, 0.3639, 0.2374, -0.9007, 0.3639, 0.2374, -0.9007, 0.3639, 0.2374, -0.9007, 0.3639, -0.1446, 0.9868, -0.07243, -0.1446, 0.9868, -0.07243, -0.1446, 0.9868, -0.07243, -0.1446, 0.9868, -0.07243, -0.1312, 0.09012, 0.9873, -0.1312, 0.09012, 0.9873, -0.1312, 0.09012, 0.9873, -0.1312, 0.09012, 0.9873, 0.9951, 0.0982, 0.01511, 0.9951, 0.0982, 0.01511, 0.9951, 0.0982, 0.01511, 0.9951, 0.0982, 0.01511, 0.9954, 0.09118, 0.02858, 0.9954, 0.09118, 0.02858, 0.9954, 0.09118, 0.02858, 0.9954, 0.09118, 0.02858, -0.6908, 0.2943, -0.6605, -0.6908, 0.2943, -0.6605, -0.6908, 0.2943, -0.6605, -0.6908, 0.2943, -0.6605, 0.2352, 0.003414, -0.9719, 0.2352, 0.003414, -0.9719, 0.2352, 0.003414, -0.9719, 0.2352, 0.003414, -0.9719, 0.2595, -0.1221, -0.958, 0.2595, -0.1221, -0.958, 0.2595, -0.1221, -0.958, 0.2595, -0.1221, -0.958, -0.2507, 0.9677, -0.02653, -0.2507, 0.9677, -0.02653, -0.2507, 0.9677, -0.02653, -0.2507, 0.9677, -0.02653, 0.9983, -0.05417, -0.02339, 0.9983, -0.05417, -0.02339, 0.9983, -0.05417, -0.02339, 0.9983, -0.05417, -0.02339, 0.285, -0.9584, 0.0132, 0.285, -0.9584, 0.0132, 0.285, -0.9584, 0.0132, 0.285, -0.9584, 0.0132, -0.9908, 0.1259, 0.04913, -0.9908, 0.1259, 0.04913, -0.9908, 0.1259, 0.04913, -0.9908, 0.1259, 0.04913, -0.9932, 0.116, -0.005795, -0.9932, 0.116, -0.005795, -0.9932, 0.116, -0.005795, -0.9932, 0.116, -0.005795, -0.07206, -0.9974, 0.001156, -0.07206, -0.9974, 0.001156, -0.07206, -0.9974, 0.001156, -0.07206, -0.9974, 0.001156, 0.4119, 0.9112, 0.002741, 0.4119, 0.9112, 0.002741, 0.4119, 0.9112, 0.002741, 0.4119, 0.9112, 0.002741, -0.5739, 0.07343, -0.8156, -0.5739, 0.07343, -0.8156, -0.5739, 0.07343, -0.8156, -0.5739, 0.07343, -0.8156, 0.01807, 0.3084, 0.9511, 0.01807, 0.3084, 0.9511, 0.01807, 0.3084, 0.9511, 0.01807, 0.3084, 0.9511, 0.2012, -0.9795, -0.002281, 0.2012, -0.9795, -0.002281, 0.2012, -0.9795, -0.002281, 0.2012, -0.9795, -0.002281, 0.009101, -0.05869, -0.9982, 0.009101, -0.05869, -0.9982, 0.009101, -0.05869, -0.9982, 0.009101, -0.05869, -0.9982, -0.5883, 0.8042, -0.08515, -0.5883, 0.8042, -0.08515, -0.5883, 0.8042, -0.08515, -0.5883, 0.8042, -0.08515, -0.5883, 0.8042, -0.08515, -0.06931, 0.9914, 0.1108, -0.06931, 0.9914, 0.1108, -0.06931, 0.9914, 0.1108, -0.06931, 0.9914, 0.1108, -0.2994, -0.004762, 0.9541, -0.2994, -0.004762, 0.9541, -0.2994, -0.004762, 0.9541, -0.2994, -0.004762, 0.9541, -0.005979, -0.006681, -1.0, -0.005979, -0.006681, -1.0, -0.005979, -0.006681, -1.0, -0.005979, -0.006681, -1.0, 0.1546, -0.02566, -0.9876, 0.1546, -0.02566, -0.9876, 0.1546, -0.02566, -0.9876, 0.1546, -0.02566, -0.9876, 0.4839, 0.004624, 0.8751, 0.4839, 0.004624, 0.8751, 0.4839, 0.004624, 0.8751, 0.4839, 0.004624, 0.8751, -0.9972, -0.02137, 0.07103, -0.9972, -0.02137, 0.07103, -0.9972, -0.02137, 0.07103, -0.9972, -0.02137, 0.07103, 0.9368, 0.2969, 0.185, 0.9368, 0.2969, 0.185, 0.9368, 0.2969, 0.185, 0.9368, 0.2969, 0.185, -0.2158, -0.08149, 0.973, -0.2158, -0.08149, 0.973, -0.2158, -0.08149, 0.973, -0.9726, 0.01037, -0.2321, -0.9726, 0.01037, -0.2321, -0.9726, 0.01037, -0.2321, -0.9726, 0.01037, -0.2321, 0.03143, -0.9949, -0.09563, 0.03143, -0.9949, -0.09563, 0.03143, -0.9949, -0.09563, 0.03143, -0.9949, -0.09563, 0.008781, -0.03207, 0.9994, 0.008781, -0.03207, 0.9994, 0.008781, -0.03207, 0.9994, 0.008781, -0.03207, 0.9994, -0.1825, 0.02384, -0.9829, -0.1825, 0.02384, -0.9829, -0.1825, 0.02384, -0.9829, -0.1825, 0.02384, -0.9829, 0.1777, 0.9772, 0.1164, 0.1777, 0.9772, 0.1164, 0.1777, 0.9772, 0.1164, 0.1777, 0.9772, 0.1164, -0.1165, -0.4567, -0.882, -0.1165, -0.4567, -0.882, -0.1165, -0.4567, -0.882, -0.1165, -0.4567, -0.882, -0.5357, -0.8199, -0.2019, -0.5357, -0.8199, -0.2019, -0.5357, -0.8199, -0.2019, -0.5357, -0.8199, -0.2019, -0.5357, -0.8199, -0.2019, -0.5357, -0.8199, -0.2019, 0.07015, -0.9975, 0.002238, 0.07015, -0.9975, 0.002238, 0.07015, -0.9975, 0.002238, 0.07015, -0.9975, 0.002238, -0.01836, 0.9998, -0.007992, -0.01836, 0.9998, -0.007992, -0.01836, 0.9998, -0.007992, -0.01836, 0.9998, -0.007992, -0.1141, 0.1093, -0.9874, -0.1141, 0.1093, -0.9874, -0.1141, 0.1093, -0.9874, -0.1141, 0.1093, -0.9874, -0.09048, -0.9919, 0.08869, -0.09048, -0.9919, 0.08869, -0.09048, -0.9919, 0.08869, -0.09048, -0.9919, 0.08869, 0.006036, 0.01635, 0.9998, 0.006036, 0.01635, 0.9998, 0.006036, 0.01635, 0.9998, 0.006036, 0.01635, 0.9998, 0.04117, 0.1763, 0.9835, 0.04117, 0.1763, 0.9835, 0.04117, 0.1763, 0.9835, -0.3347, -0.9422, -0.0159, -0.3347, -0.9422, -0.0159, -0.3347, -0.9422, -0.0159, -0.3347, -0.9422, -0.0159, 0.998, -0.02787, -0.05673, 0.998, -0.02787, -0.05673, 0.998, -0.02787, -0.05673, 0.998, -0.02787, -0.05673, -0.03351, -0.01748, 0.9993, -0.03351, -0.01748, 0.9993, -0.03351, -0.01748, 0.9993, 0.8978, -0.03421, -0.4391, 0.8978, -0.03421, -0.4391, 0.8978, -0.03421, -0.4391, 0.8978, -0.03421, -0.4391, 0.5959, 0.8021, -0.03953, 0.5959, 0.8021, -0.03953, 0.5959, 0.8021, -0.03953, 0.5959, 0.8021, -0.03953, 0.5959, 0.8021, -0.03953])] * 3)])
arm_armature_001 = bpy.data.armatures.new('Armature.001')  # bones are not reproduced

# ---- objects
ob_wooden_boss = bpy.data.objects.new('Wooden Boss', me_male)
ob_armature = bpy.data.objects.new('Armature', arm_armature_001)
ob_chair = bpy.data.objects.new('Chair', me_cube_004)

# ---- transforms, parenting, visibility, modifiers, constraints
ob_wooden_boss.parent = ob_armature
ob_wooden_boss.location = (0.0, 0.0, 0.0)
ob_wooden_boss.lock_rotations_4d = False
ob_wooden_boss.empty_display_type = 'ARROWS'
ob_wooden_boss.lineart.crease_threshold = 0.0
_vg = ob_wooden_boss.vertex_groups.new(name='Bone')
for _i, _w in zip([0, 23, 24, 25, 26, 27, 46, 68, 89, 90, 91, 92, 93, 94, 95, 96, 118, 119], [0.08238, 0.1904, 0.7385, 0.09249, 0.8834, 0.1965, 0.05264, 0.0834, 0.03364, 0.09846, 0.01122, 0.6496, 0.1778, 0.03581, 0.02318, 0.01569, 0.06558, 0.3655]): _vg.add([_i], _w, 'REPLACE')
_vg = ob_wooden_boss.vertex_groups.new(name='Bone.001')
for _i, _w in zip([0, 5, 22, 25, 27, 28, 46, 93, 94, 95, 96, 118, 119], [0.05911, 0.004448, 0.4763, 0.04691, 0.538, 0.06711, 0.6818, 0.0536, 0.01095, 0.1765, 0.006402, 0.1076, 0.2222]): _vg.add([_i], _w, 'REPLACE')
_vg = ob_wooden_boss.vertex_groups.new(name='Bone.002')
for _i, _w in zip([0, 1, 2, 3, 4, 5, 6, 7, 8, 9, 10, 11, 22, 23, 24, 25, 26, 27, 28, 46, 92, 96, 119], [0.847, 0.9072, 1.019, 0.9858, 0.9901, 0.944, 0.9747, 0.1267, 0.03179, 0.6987, 0.09847, 0.03875, 0.4829, 0.7569, 0.08703, 0.7908, 0.04101, 0.1456, 0.004441, 0.08844, 0.1793, 0.04709, 0.05282]): _vg.add([_i], _w, 'REPLACE')
_vg = ob_wooden_boss.vertex_groups.new(name='Bone.015')
for _i, _w in zip([1, 7, 8, 9, 10, 11, 12, 13, 14, 15, 16, 17, 18, 19, 20, 21, 52], [0.09243, 0.8733, 0.9593, 0.3013, 0.9015, 0.9556, 0.9926, 1.004, 0.9973, 0.9977, 1.003, 1.001, 1.0, 1.001, 1.001, 0.9994, 0.9993]): _vg.add([_i], _w, 'REPLACE')
_vg = ob_wooden_boss.vertex_groups.new(name='Bone.003')
for _i, _w in zip([27, 46, 68, 88, 91, 93, 94, 95, 118, 119], [0.06501, 0.05553, 0.006484, 0.1767, 0.02297, 0.5711, 0.6829, 0.2281, 0.544, 0.2499]): _vg.add([_i], _w, 'REPLACE')
_vg = ob_wooden_boss.vertex_groups.new(name='Bone.004')
for _i, _w in zip([23, 24, 26, 68, 69, 70, 71, 72, 73, 74, 76, 77, 78, 88, 89, 90, 91, 92, 93, 94, 119], [0.03308, 0.08321, 0.03558, 0.8695, 0.8009, 0.9334, 0.9817, 0.9392, 0.9732, 0.05181, 0.1615, 0.008075, 0.02062, 0.07419, 0.9479, 0.8738, 0.03374, 0.1469, 0.1157, 0.03571, 0.02714]): _vg.add([_i], _w, 'REPLACE')
_vg = ob_wooden_boss.vertex_groups.new(name='Bone.016')
for _i, _w in zip([69, 70, 72, 73, 74, 75, 76, 77, 78, 79, 80, 81, 82, 83, 84, 85, 86, 87, 124], [0.1949, 0.02458, 0.059, 0.001554, 0.9486, 0.9791, 0.8425, 0.9717, 0.9648, 0.9998, 1.0, 0.9995, 1.0, 1.0, 1.0, 1.0, 1.0, 1.0, 1.0]): _vg.add([_i], _w, 'REPLACE')
_vg = ob_wooden_boss.vertex_groups.new(name='Bone.005')
for _i, _w in zip([22, 24, 25, 27, 28, 33, 34, 36, 37, 44, 45, 46, 88, 89, 91, 93, 94, 95, 96, 97, 102, 103, 104, 105, 106, 108, 110, 117, 118, 119], [0.007403, 0.08526, 0.05401, 0.02794, 0.8346, 0.05231, 0.06104, 0.05459, 0.1654, 0.6726, 0.8441, 0.1117, 0.7095, 0.04282, 0.8571, 0.06165, 0.1915, 0.5083, 0.8637, 0.903, 0.006605, 0.6878, 0.1058, 0.7159, 0.00421, 0.1218, 0.05822, 0.7774, 0.2387, 0.06921]): _vg.add([_i], _w, 'REPLACE')
_vg = ob_wooden_boss.vertex_groups.new(name='Bone.006')
for _i, _w in zip([37, 97, 98, 100, 101, 102, 103, 104, 105, 107, 108, 109, 110, 113, 117, 120, 137], [0.0664, 0.03043, 0.9054, 0.06709, 0.2667, 0.6362, 0.2173, 0.7929, 0.07219, 0.911, 0.8335, 0.2472, 0.6858, 0.08422, 0.1819, 0.04539, 0.04519]): _vg.add([_i], _w, 'REPLACE')
_vg = ob_wooden_boss.vertex_groups.new(name='Bone.007')
for _i, _w in zip([98, 99, 100, 101, 102, 103, 104, 110, 111, 112, 113, 115], [0.07213, 0.9932, 0.8938, 0.6938, 0.36, 0.009367, 0.09888, 0.0737, 0.9485, 0.05302, 0.8121, 0.01111]): _vg.add([_i], _w, 'REPLACE')
_vg = ob_wooden_boss.vertex_groups.new(name='Bone.011')
for _i, _w in zip([100, 101, 102, 112, 114, 115, 116], [0.01817, 0.01792, 0.02165, 0.7563, 0.08619, 0.05075, 0.2202]): _vg.add([_i], _w, 'REPLACE')
_vg = ob_wooden_boss.vertex_groups.new(name='Bone.012')
for _i, _w in zip([111, 112, 113, 114, 115, 116, 121, 122, 123, 125, 126], [0.02278, 0.181, 0.08595, 0.9166, 0.9345, 0.7967, 1.006, 1.321, 1.15, 0.9936, 1.03]): _vg.add([_i], _w, 'REPLACE')
_vg = ob_wooden_boss.vertex_groups.new(name='Bone.008')
for _i, _w in zip([28, 29, 32, 33, 34, 35, 36, 37, 38, 39, 44, 45, 55, 63, 105, 106, 110, 137], [0.008918, 0.05185, 0.1035, 0.2725, 0.5535, 0.767, 0.6716, 0.6145, 0.008835, 0.07927, 0.2058, 0.04175, 0.1257, 0.07754, 0.1526, 0.8977, 0.037, 0.00461]): _vg.add([_i], _w, 'REPLACE')
_vg = ob_wooden_boss.vertex_groups.new(name='Bone.009')
for _i, _w in zip([29, 30, 31, 32, 33, 34, 35, 36, 37, 38, 39, 41, 42, 44, 45, 105], [0.9328, 1.002, 0.9808, 0.8767, 0.6827, 0.4682, 0.02991, 0.1531, 0.1004, 0.9099, 0.7291, 0.0733, 0.01278, 0.0864, 0.08135, 0.04902]): _vg.add([_i], _w, 'REPLACE')
_vg = ob_wooden_boss.vertex_groups.new(name='Bone.013')
for _i, _w in zip([38, 39, 40, 41, 42, 43, 48, 49], [0.009269, 0.01421, 0.9032, 0.1415, 0.5847, 0.2112, 0.05084, 0.04197]): _vg.add([_i], _w, 'REPLACE')
_vg = ob_wooden_boss.vertex_groups.new(name='Bone.014')
for _i, _w in zip([38, 39, 40, 41, 42, 43, 47, 48, 49, 50, 51, 53, 54], [0.004912, 0.15, 0.08804, 0.8168, 0.3856, 0.7688, 0.996, 0.9471, 0.9422, 1.014, 0.9918, 0.9799, 1.014]): _vg.add([_i], _w, 'REPLACE')
_vg = ob_wooden_boss.vertex_groups.new(name='Bone.010')
for _i, _w in zip([35, 36, 37, 55, 56, 57, 58, 59, 60, 61, 62, 63, 64, 65, 66, 67, 106, 107, 109, 110, 120, 127, 128, 129, 130, 131, 132, 133, 134, 135, 136, 137, 138, 139, 140, 141, 142, 143], [0.171, 0.09679, 0.05058, 0.8428, 0.9794, 0.9922, 0.9911, 0.9928, 0.991, 0.9706, 0.9951, 0.9116, 0.9977, 0.9971, 0.9868, 0.9923, 0.01524, 0.06875, 0.7122, 0.1362, 0.9181, 0.9827, 0.981, 0.988, 0.9668, 0.9847, 0.9935, 0.9929, 0.9941, 0.9875, 0.9936, 0.923, 0.9754, 0.9781, 0.9921, 0.9985, 0.9982, 0.9963]): _vg.add([_i], _w, 'REPLACE')
_m = ob_wooden_boss.modifiers.new('Armature', 'ARMATURE')
_m.object = ob_armature
ob_armature.location = (0.0, 0.0, 0.0)
ob_armature.show_in_front = True
ob_chair.location = (0.0, 0.0, 0.0)
ob_chair.color = (0.8, 0.8, 0.8, 1.0)

# ---- collection membership
col_collection_1.objects.link(ob_wooden_boss)
col_collection_1.objects.link(ob_armature)
col_collection_1.objects.link(ob_chair)

# ---- scene / render settings (as saved in the file)
scene.frame_start = 1; scene.frame_end = 250; scene.frame_set(0)
scene.render.engine = 'BLENDER_EEVEE_NEXT'
scene.render.image_settings.color_mode = 'RGB'
scene.render.image_settings.compression = 90
scene.render.resolution_percentage = 50
scene.render.dither_intensity = 0.0
scene.render.bake_margin = 2
scene.render.bake_bias = 0.0
scene.cycles.use_denoising = False
scene.cycles.samples = 10
scene.cycles.sampling_pattern = 'TABULATED_SOBOL'
scene.cycles.light_sampling_threshold = 0.0
scene.cycles.use_adaptive_sampling = False
scene.cycles.use_light_tree = False
scene.cycles.blur_glossy = 0.0
scene.cycles.volume_bounces = 1
scene.cycles.pixel_filter_type = 'GAUSSIAN'
scene.cycles.sample_clamp_indirect = 0.0
scene.view_settings.view_transform = 'Standard'
bpy.context.view_layer.update()

# ---- added for rendering (the .blend has no active camera and no usable light): camera, sun
cam_auto = bpy.data.cameras.new('AutoCamera')
cam_auto.lens = 50.0
cam_auto.sensor_width = 36.0
cam_auto.clip_end = 1000.0
ob_auto_camera = bpy.data.objects.new('AutoCamera', cam_auto)
scene.collection.objects.link(ob_auto_camera)
ob_auto_camera.location = (2.68773, -3.12192, 1.9503)
ob_auto_camera.rotation_euler = (1.09748, -7.21219e-08, 0.694738)
scene.camera = ob_auto_camera
light_auto_sun = bpy.data.lights.new('AutoSun', 'SUN')
light_auto_sun.energy = 3.0
light_auto_sun.angle = 0.0523599
ob_auto_sun = bpy.data.objects.new('AutoSun', light_auto_sun)
scene.collection.objects.link(ob_auto_sun)
ob_auto_sun.rotation_euler = (0.872665, 0.174533, 0.523599)
bpy.context.view_layer.update()
